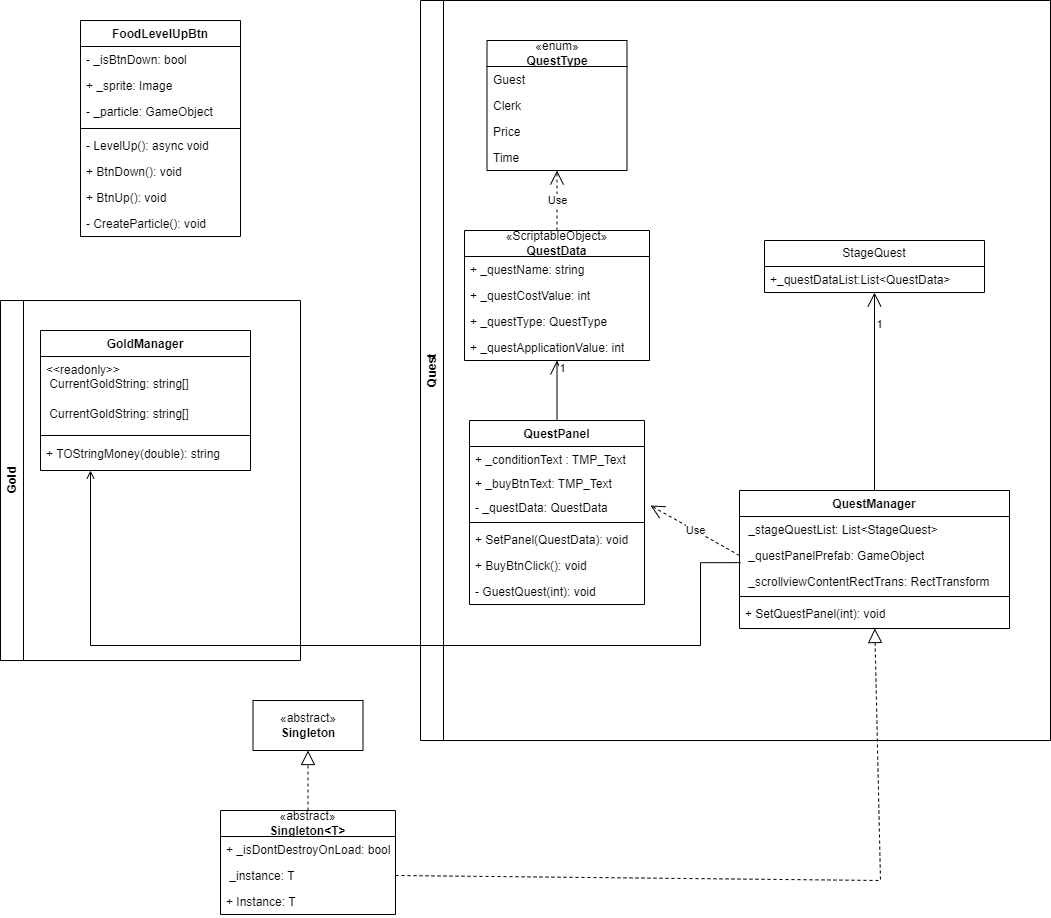

The diagram above was exported from draw.io. Its source (the exported page's mxGraphModel, read from the mxfile embedded in the PNG):
<mxGraphModel dx="1877" dy="1734" grid="1" gridSize="10" guides="1" tooltips="1" connect="1" arrows="1" fold="1" page="1" pageScale="1" pageWidth="827" pageHeight="1169" background="#FFFFFF" math="0" shadow="0">
  <root>
    <mxCell id="0" />
    <mxCell id="1" parent="0" />
    <mxCell id="AZR588gIlU6X9or-4KJd-3" value="Quest" style="swimlane;horizontal=0;whiteSpace=wrap;html=1;" parent="1" vertex="1">
      <mxGeometry x="-180" y="-90" width="630" height="740" as="geometry" />
    </mxCell>
    <mxCell id="AZR588gIlU6X9or-4KJd-11" value="«ScriptableObject»&lt;br style=&quot;border-color: var(--border-color);&quot;&gt;&lt;b style=&quot;border-color: var(--border-color);&quot;&gt;QuestData&lt;/b&gt;" style="swimlane;fontStyle=0;childLayout=stackLayout;horizontal=1;startSize=26;fillColor=none;horizontalStack=0;resizeParent=1;resizeParentMax=0;resizeLast=0;collapsible=1;marginBottom=0;whiteSpace=wrap;html=1;" parent="AZR588gIlU6X9or-4KJd-3" vertex="1">
      <mxGeometry x="44" y="230" width="185" height="130" as="geometry" />
    </mxCell>
    <mxCell id="AZR588gIlU6X9or-4KJd-12" value="+ _questName: string" style="text;strokeColor=none;fillColor=none;align=left;verticalAlign=top;spacingLeft=4;spacingRight=4;overflow=hidden;rotatable=0;points=[[0,0.5],[1,0.5]];portConstraint=eastwest;whiteSpace=wrap;html=1;" parent="AZR588gIlU6X9or-4KJd-11" vertex="1">
      <mxGeometry y="26" width="185" height="26" as="geometry" />
    </mxCell>
    <mxCell id="AZR588gIlU6X9or-4KJd-13" value="+ _questCostValue: int" style="text;strokeColor=none;fillColor=none;align=left;verticalAlign=top;spacingLeft=4;spacingRight=4;overflow=hidden;rotatable=0;points=[[0,0.5],[1,0.5]];portConstraint=eastwest;whiteSpace=wrap;html=1;" parent="AZR588gIlU6X9or-4KJd-11" vertex="1">
      <mxGeometry y="52" width="185" height="26" as="geometry" />
    </mxCell>
    <mxCell id="g5mIekHNaotQd69QMmM0-1" value="+ _questType: QuestType" style="text;strokeColor=none;fillColor=none;align=left;verticalAlign=top;spacingLeft=4;spacingRight=4;overflow=hidden;rotatable=0;points=[[0,0.5],[1,0.5]];portConstraint=eastwest;whiteSpace=wrap;html=1;" parent="AZR588gIlU6X9or-4KJd-11" vertex="1">
      <mxGeometry y="78" width="185" height="26" as="geometry" />
    </mxCell>
    <mxCell id="g5mIekHNaotQd69QMmM0-2" value="+ _questApplicationValue: int" style="text;strokeColor=none;fillColor=none;align=left;verticalAlign=top;spacingLeft=4;spacingRight=4;overflow=hidden;rotatable=0;points=[[0,0.5],[1,0.5]];portConstraint=eastwest;whiteSpace=wrap;html=1;" parent="AZR588gIlU6X9or-4KJd-11" vertex="1">
      <mxGeometry y="104" width="185" height="26" as="geometry" />
    </mxCell>
    <mxCell id="AZR588gIlU6X9or-4KJd-18" value="QuestPanel" style="swimlane;fontStyle=1;align=center;verticalAlign=top;childLayout=stackLayout;horizontal=1;startSize=26;horizontalStack=0;resizeParent=1;resizeParentMax=0;resizeLast=0;collapsible=1;marginBottom=0;whiteSpace=wrap;html=1;" parent="AZR588gIlU6X9or-4KJd-3" vertex="1">
      <mxGeometry x="49" y="420" width="175" height="184" as="geometry">
        <mxRectangle x="55" y="300" width="110" height="30" as="alternateBounds" />
      </mxGeometry>
    </mxCell>
    <mxCell id="AZR588gIlU6X9or-4KJd-19" value="+ _conditionText : TMP_Text&lt;br&gt;" style="text;strokeColor=none;fillColor=none;align=left;verticalAlign=top;spacingLeft=4;spacingRight=4;overflow=hidden;rotatable=0;points=[[0,0.5],[1,0.5]];portConstraint=eastwest;whiteSpace=wrap;html=1;" parent="AZR588gIlU6X9or-4KJd-18" vertex="1">
      <mxGeometry y="26" width="175" height="24" as="geometry" />
    </mxCell>
    <mxCell id="AZR588gIlU6X9or-4KJd-49" value="+ _buyBtnText: TMP_Text" style="text;strokeColor=none;fillColor=none;align=left;verticalAlign=top;spacingLeft=4;spacingRight=4;overflow=hidden;rotatable=0;points=[[0,0.5],[1,0.5]];portConstraint=eastwest;whiteSpace=wrap;html=1;" parent="AZR588gIlU6X9or-4KJd-18" vertex="1">
      <mxGeometry y="50" width="175" height="24" as="geometry" />
    </mxCell>
    <mxCell id="AZR588gIlU6X9or-4KJd-50" value="- _questData: QuestData" style="text;strokeColor=none;fillColor=none;align=left;verticalAlign=top;spacingLeft=4;spacingRight=4;overflow=hidden;rotatable=0;points=[[0,0.5],[1,0.5]];portConstraint=eastwest;whiteSpace=wrap;html=1;" parent="AZR588gIlU6X9or-4KJd-18" vertex="1">
      <mxGeometry y="74" width="175" height="24" as="geometry" />
    </mxCell>
    <mxCell id="AZR588gIlU6X9or-4KJd-20" value="" style="line;strokeWidth=1;fillColor=none;align=left;verticalAlign=middle;spacingTop=-1;spacingLeft=3;spacingRight=3;rotatable=0;labelPosition=right;points=[];portConstraint=eastwest;strokeColor=inherit;" parent="AZR588gIlU6X9or-4KJd-18" vertex="1">
      <mxGeometry y="98" width="175" height="8" as="geometry" />
    </mxCell>
    <mxCell id="AZR588gIlU6X9or-4KJd-21" value="+ SetPanel(QuestData): void" style="text;strokeColor=none;fillColor=none;align=left;verticalAlign=top;spacingLeft=4;spacingRight=4;overflow=hidden;rotatable=0;points=[[0,0.5],[1,0.5]];portConstraint=eastwest;whiteSpace=wrap;html=1;" parent="AZR588gIlU6X9or-4KJd-18" vertex="1">
      <mxGeometry y="106" width="175" height="26" as="geometry" />
    </mxCell>
    <mxCell id="g5mIekHNaotQd69QMmM0-15" value="+&amp;nbsp;BuyBtnClick(): void" style="text;strokeColor=none;fillColor=none;align=left;verticalAlign=top;spacingLeft=4;spacingRight=4;overflow=hidden;rotatable=0;points=[[0,0.5],[1,0.5]];portConstraint=eastwest;whiteSpace=wrap;html=1;" parent="AZR588gIlU6X9or-4KJd-18" vertex="1">
      <mxGeometry y="132" width="175" height="26" as="geometry" />
    </mxCell>
    <mxCell id="g5mIekHNaotQd69QMmM0-16" value="- GuestQuest(int): void" style="text;strokeColor=none;fillColor=none;align=left;verticalAlign=top;spacingLeft=4;spacingRight=4;overflow=hidden;rotatable=0;points=[[0,0.5],[1,0.5]];portConstraint=eastwest;whiteSpace=wrap;html=1;" parent="AZR588gIlU6X9or-4KJd-18" vertex="1">
      <mxGeometry y="158" width="175" height="26" as="geometry" />
    </mxCell>
    <mxCell id="AZR588gIlU6X9or-4KJd-35" value="QuestManager" style="swimlane;fontStyle=1;align=center;verticalAlign=top;childLayout=stackLayout;horizontal=1;startSize=26;horizontalStack=0;resizeParent=1;resizeParentMax=0;resizeLast=0;collapsible=1;marginBottom=0;whiteSpace=wrap;html=1;" parent="AZR588gIlU6X9or-4KJd-3" vertex="1">
      <mxGeometry x="319" y="490" width="270" height="138" as="geometry" />
    </mxCell>
    <mxCell id="AZR588gIlU6X9or-4KJd-36" value="&amp;nbsp;_stageQuestList: List&amp;lt;StageQuest&amp;gt;" style="text;strokeColor=none;fillColor=none;align=left;verticalAlign=top;spacingLeft=4;spacingRight=4;overflow=hidden;rotatable=0;points=[[0,0.5],[1,0.5]];portConstraint=eastwest;whiteSpace=wrap;html=1;" parent="AZR588gIlU6X9or-4KJd-35" vertex="1">
      <mxGeometry y="26" width="270" height="26" as="geometry" />
    </mxCell>
    <mxCell id="AZR588gIlU6X9or-4KJd-53" value="&amp;nbsp;_questPanelPrefab: GameObject" style="text;strokeColor=none;fillColor=none;align=left;verticalAlign=top;spacingLeft=4;spacingRight=4;overflow=hidden;rotatable=0;points=[[0,0.5],[1,0.5]];portConstraint=eastwest;whiteSpace=wrap;html=1;" parent="AZR588gIlU6X9or-4KJd-35" vertex="1">
      <mxGeometry y="52" width="270" height="26" as="geometry" />
    </mxCell>
    <mxCell id="AZR588gIlU6X9or-4KJd-54" value="&amp;nbsp;_scrollviewContentRectTrans: RectTransform" style="text;strokeColor=none;fillColor=none;align=left;verticalAlign=top;spacingLeft=4;spacingRight=4;overflow=hidden;rotatable=0;points=[[0,0.5],[1,0.5]];portConstraint=eastwest;whiteSpace=wrap;html=1;" parent="AZR588gIlU6X9or-4KJd-35" vertex="1">
      <mxGeometry y="78" width="270" height="24" as="geometry" />
    </mxCell>
    <mxCell id="AZR588gIlU6X9or-4KJd-37" value="" style="line;strokeWidth=1;fillColor=none;align=left;verticalAlign=middle;spacingTop=-1;spacingLeft=3;spacingRight=3;rotatable=0;labelPosition=right;points=[];portConstraint=eastwest;strokeColor=inherit;" parent="AZR588gIlU6X9or-4KJd-35" vertex="1">
      <mxGeometry y="102" width="270" height="8" as="geometry" />
    </mxCell>
    <mxCell id="AZR588gIlU6X9or-4KJd-38" value="+ SetQuestPanel(int): void" style="text;strokeColor=none;fillColor=none;align=left;verticalAlign=top;spacingLeft=4;spacingRight=4;overflow=hidden;rotatable=0;points=[[0,0.5],[1,0.5]];portConstraint=eastwest;whiteSpace=wrap;html=1;" parent="AZR588gIlU6X9or-4KJd-35" vertex="1">
      <mxGeometry y="110" width="270" height="28" as="geometry" />
    </mxCell>
    <mxCell id="AZR588gIlU6X9or-4KJd-44" value="StageQuest" style="swimlane;fontStyle=0;childLayout=stackLayout;horizontal=1;startSize=26;fillColor=none;horizontalStack=0;resizeParent=1;resizeParentMax=0;resizeLast=0;collapsible=1;marginBottom=0;whiteSpace=wrap;html=1;" parent="AZR588gIlU6X9or-4KJd-3" vertex="1">
      <mxGeometry x="344" y="240" width="220" height="52" as="geometry" />
    </mxCell>
    <mxCell id="AZR588gIlU6X9or-4KJd-45" value="+_questDataList:List&amp;lt;QuestData&amp;gt;" style="text;strokeColor=none;fillColor=none;align=left;verticalAlign=top;spacingLeft=4;spacingRight=4;overflow=hidden;rotatable=0;points=[[0,0.5],[1,0.5]];portConstraint=eastwest;whiteSpace=wrap;html=1;" parent="AZR588gIlU6X9or-4KJd-44" vertex="1">
      <mxGeometry y="26" width="220" height="26" as="geometry" />
    </mxCell>
    <mxCell id="AZR588gIlU6X9or-4KJd-58" value="" style="endArrow=open;endFill=1;endSize=12;html=1;rounded=0;exitX=0.5;exitY=0;exitDx=0;exitDy=0;" parent="AZR588gIlU6X9or-4KJd-3" source="AZR588gIlU6X9or-4KJd-18" target="g5mIekHNaotQd69QMmM0-2" edge="1">
      <mxGeometry width="160" relative="1" as="geometry">
        <mxPoint x="284" y="440" as="sourcePoint" />
        <mxPoint x="130" y="370" as="targetPoint" />
      </mxGeometry>
    </mxCell>
    <mxCell id="AZR588gIlU6X9or-4KJd-59" value="1" style="edgeLabel;html=1;align=center;verticalAlign=middle;resizable=0;points=[];" parent="AZR588gIlU6X9or-4KJd-58" vertex="1" connectable="0">
      <mxGeometry x="0.7707" y="-5" relative="1" as="geometry">
        <mxPoint as="offset" />
      </mxGeometry>
    </mxCell>
    <mxCell id="AZR588gIlU6X9or-4KJd-60" value="" style="endArrow=open;endFill=1;endSize=12;html=1;rounded=0;exitX=0.5;exitY=0;exitDx=0;exitDy=0;" parent="AZR588gIlU6X9or-4KJd-3" source="AZR588gIlU6X9or-4KJd-35" target="AZR588gIlU6X9or-4KJd-45" edge="1">
      <mxGeometry width="160" relative="1" as="geometry">
        <mxPoint x="284" y="440" as="sourcePoint" />
        <mxPoint x="444" y="440" as="targetPoint" />
      </mxGeometry>
    </mxCell>
    <mxCell id="AZR588gIlU6X9or-4KJd-61" value="1" style="edgeLabel;html=1;align=center;verticalAlign=middle;resizable=0;points=[];" parent="AZR588gIlU6X9or-4KJd-60" vertex="1" connectable="0">
      <mxGeometry x="0.6854" y="-4" relative="1" as="geometry">
        <mxPoint as="offset" />
      </mxGeometry>
    </mxCell>
    <mxCell id="AZR588gIlU6X9or-4KJd-62" value="Use" style="endArrow=open;endSize=12;dashed=1;html=1;rounded=0;exitX=0;exitY=0.5;exitDx=0;exitDy=0;" parent="AZR588gIlU6X9or-4KJd-3" source="AZR588gIlU6X9or-4KJd-53" edge="1">
      <mxGeometry width="160" relative="1" as="geometry">
        <mxPoint x="284" y="440" as="sourcePoint" />
        <mxPoint x="230" y="505" as="targetPoint" />
      </mxGeometry>
    </mxCell>
    <mxCell id="g5mIekHNaotQd69QMmM0-8" value="«enum»&lt;br style=&quot;border-color: var(--border-color);&quot;&gt;&lt;b style=&quot;border-color: var(--border-color);&quot;&gt;QuestType&lt;br&gt;&lt;/b&gt;" style="swimlane;fontStyle=0;childLayout=stackLayout;horizontal=1;startSize=26;fillColor=none;horizontalStack=0;resizeParent=1;resizeParentMax=0;resizeLast=0;collapsible=1;marginBottom=0;whiteSpace=wrap;html=1;" parent="AZR588gIlU6X9or-4KJd-3" vertex="1">
      <mxGeometry x="66.5" y="40" width="140" height="130" as="geometry" />
    </mxCell>
    <mxCell id="g5mIekHNaotQd69QMmM0-9" value="Guest" style="text;strokeColor=none;fillColor=none;align=left;verticalAlign=top;spacingLeft=4;spacingRight=4;overflow=hidden;rotatable=0;points=[[0,0.5],[1,0.5]];portConstraint=eastwest;whiteSpace=wrap;html=1;" parent="g5mIekHNaotQd69QMmM0-8" vertex="1">
      <mxGeometry y="26" width="140" height="26" as="geometry" />
    </mxCell>
    <mxCell id="g5mIekHNaotQd69QMmM0-10" value="Clerk" style="text;strokeColor=none;fillColor=none;align=left;verticalAlign=top;spacingLeft=4;spacingRight=4;overflow=hidden;rotatable=0;points=[[0,0.5],[1,0.5]];portConstraint=eastwest;whiteSpace=wrap;html=1;" parent="g5mIekHNaotQd69QMmM0-8" vertex="1">
      <mxGeometry y="52" width="140" height="26" as="geometry" />
    </mxCell>
    <mxCell id="g5mIekHNaotQd69QMmM0-11" value="Price" style="text;strokeColor=none;fillColor=none;align=left;verticalAlign=top;spacingLeft=4;spacingRight=4;overflow=hidden;rotatable=0;points=[[0,0.5],[1,0.5]];portConstraint=eastwest;whiteSpace=wrap;html=1;" parent="g5mIekHNaotQd69QMmM0-8" vertex="1">
      <mxGeometry y="78" width="140" height="26" as="geometry" />
    </mxCell>
    <mxCell id="g5mIekHNaotQd69QMmM0-12" value="Time" style="text;strokeColor=none;fillColor=none;align=left;verticalAlign=top;spacingLeft=4;spacingRight=4;overflow=hidden;rotatable=0;points=[[0,0.5],[1,0.5]];portConstraint=eastwest;whiteSpace=wrap;html=1;" parent="g5mIekHNaotQd69QMmM0-8" vertex="1">
      <mxGeometry y="104" width="140" height="26" as="geometry" />
    </mxCell>
    <mxCell id="g5mIekHNaotQd69QMmM0-14" value="Use" style="endArrow=open;endSize=12;dashed=1;html=1;rounded=0;exitX=0.5;exitY=0;exitDx=0;exitDy=0;" parent="AZR588gIlU6X9or-4KJd-3" source="AZR588gIlU6X9or-4KJd-11" target="g5mIekHNaotQd69QMmM0-12" edge="1">
      <mxGeometry width="160" relative="1" as="geometry">
        <mxPoint x="200" y="360" as="sourcePoint" />
        <mxPoint x="360" y="360" as="targetPoint" />
      </mxGeometry>
    </mxCell>
    <mxCell id="AZR588gIlU6X9or-4KJd-68" value="«abstract»&lt;br&gt;&lt;b&gt;Singleton&lt;/b&gt;" style="html=1;whiteSpace=wrap;" parent="1" vertex="1">
      <mxGeometry x="-347.5" y="610" width="110" height="50" as="geometry" />
    </mxCell>
    <mxCell id="AZR588gIlU6X9or-4KJd-75" value="" style="endArrow=block;dashed=1;endFill=0;endSize=12;html=1;rounded=0;entryX=0.5;entryY=1;entryDx=0;entryDy=0;exitX=0.5;exitY=0;exitDx=0;exitDy=0;" parent="1" source="AZR588gIlU6X9or-4KJd-76" target="AZR588gIlU6X9or-4KJd-68" edge="1">
      <mxGeometry width="160" relative="1" as="geometry">
        <mxPoint x="-291" y="710" as="sourcePoint" />
        <mxPoint x="-300" y="679.7777777777778" as="targetPoint" />
      </mxGeometry>
    </mxCell>
    <mxCell id="AZR588gIlU6X9or-4KJd-76" value="«abstract»&lt;br style=&quot;border-color: var(--border-color);&quot;&gt;&lt;b style=&quot;border-color: var(--border-color);&quot;&gt;Singleton&amp;lt;T&amp;gt;&lt;/b&gt;" style="swimlane;fontStyle=0;childLayout=stackLayout;horizontal=1;startSize=26;fillColor=none;horizontalStack=0;resizeParent=1;resizeParentMax=0;resizeLast=0;collapsible=1;marginBottom=0;whiteSpace=wrap;html=1;" parent="1" vertex="1">
      <mxGeometry x="-380" y="720" width="175" height="104" as="geometry" />
    </mxCell>
    <mxCell id="AZR588gIlU6X9or-4KJd-78" value="+ _isDontDestroyOnLoad: bool" style="text;strokeColor=none;fillColor=none;align=left;verticalAlign=top;spacingLeft=4;spacingRight=4;overflow=hidden;rotatable=0;points=[[0,0.5],[1,0.5]];portConstraint=eastwest;whiteSpace=wrap;html=1;" parent="AZR588gIlU6X9or-4KJd-76" vertex="1">
      <mxGeometry y="26" width="175" height="26" as="geometry" />
    </mxCell>
    <mxCell id="AZR588gIlU6X9or-4KJd-79" value="&amp;nbsp;_instance: T&lt;br&gt;" style="text;strokeColor=none;fillColor=none;align=left;verticalAlign=top;spacingLeft=4;spacingRight=4;overflow=hidden;rotatable=0;points=[[0,0.5],[1,0.5]];portConstraint=eastwest;whiteSpace=wrap;html=1;" parent="AZR588gIlU6X9or-4KJd-76" vertex="1">
      <mxGeometry y="52" width="175" height="26" as="geometry" />
    </mxCell>
    <mxCell id="AZR588gIlU6X9or-4KJd-80" value="+ Instance: T" style="text;strokeColor=none;fillColor=none;align=left;verticalAlign=top;spacingLeft=4;spacingRight=4;overflow=hidden;rotatable=0;points=[[0,0.5],[1,0.5]];portConstraint=eastwest;whiteSpace=wrap;html=1;" parent="AZR588gIlU6X9or-4KJd-76" vertex="1">
      <mxGeometry y="78" width="175" height="26" as="geometry" />
    </mxCell>
    <mxCell id="AZR588gIlU6X9or-4KJd-81" value="" style="endArrow=block;dashed=1;endFill=0;endSize=12;html=1;rounded=0;exitX=1;exitY=0.5;exitDx=0;exitDy=0;" parent="1" source="AZR588gIlU6X9or-4KJd-79" target="AZR588gIlU6X9or-4KJd-38" edge="1">
      <mxGeometry width="160" relative="1" as="geometry">
        <mxPoint x="-180" y="800" as="sourcePoint" />
        <mxPoint x="280" y="520" as="targetPoint" />
        <Array as="points">
          <mxPoint x="280" y="790" />
        </Array>
      </mxGeometry>
    </mxCell>
    <mxCell id="Qjia3MLDipk_Av5g-i-o-1" value="Gold" style="swimlane;horizontal=0;whiteSpace=wrap;html=1;" parent="1" vertex="1">
      <mxGeometry x="-600" y="210" width="300" height="360" as="geometry" />
    </mxCell>
    <mxCell id="Qjia3MLDipk_Av5g-i-o-3" value="GoldManager" style="swimlane;fontStyle=1;align=center;verticalAlign=top;childLayout=stackLayout;horizontal=1;startSize=26;horizontalStack=0;resizeParent=1;resizeParentMax=0;resizeLast=0;collapsible=1;marginBottom=0;whiteSpace=wrap;html=1;" parent="Qjia3MLDipk_Av5g-i-o-1" vertex="1">
      <mxGeometry x="40" y="30" width="210" height="140" as="geometry" />
    </mxCell>
    <mxCell id="Qjia3MLDipk_Av5g-i-o-4" value="&amp;lt;&amp;lt;readonly&amp;gt;&amp;gt;&lt;br&gt;&amp;nbsp;CurrentGoldString: string[]" style="text;strokeColor=none;fillColor=none;align=left;verticalAlign=top;spacingLeft=4;spacingRight=4;overflow=hidden;rotatable=0;points=[[0,0.5],[1,0.5]];portConstraint=eastwest;whiteSpace=wrap;html=1;" parent="Qjia3MLDipk_Av5g-i-o-3" vertex="1">
      <mxGeometry y="26" width="210" height="44" as="geometry" />
    </mxCell>
    <mxCell id="Qjia3MLDipk_Av5g-i-o-7" value="&amp;nbsp;CurrentGoldString: string[]" style="text;strokeColor=none;fillColor=none;align=left;verticalAlign=top;spacingLeft=4;spacingRight=4;overflow=hidden;rotatable=0;points=[[0,0.5],[1,0.5]];portConstraint=eastwest;whiteSpace=wrap;html=1;" parent="Qjia3MLDipk_Av5g-i-o-3" vertex="1">
      <mxGeometry y="70" width="210" height="30" as="geometry" />
    </mxCell>
    <mxCell id="Qjia3MLDipk_Av5g-i-o-5" value="" style="line;strokeWidth=1;fillColor=none;align=left;verticalAlign=middle;spacingTop=-1;spacingLeft=3;spacingRight=3;rotatable=0;labelPosition=right;points=[];portConstraint=eastwest;strokeColor=inherit;" parent="Qjia3MLDipk_Av5g-i-o-3" vertex="1">
      <mxGeometry y="100" width="210" height="10" as="geometry" />
    </mxCell>
    <mxCell id="Qjia3MLDipk_Av5g-i-o-6" value="+ TOStringMoney(double): string" style="text;strokeColor=none;fillColor=none;align=left;verticalAlign=top;spacingLeft=4;spacingRight=4;overflow=hidden;rotatable=0;points=[[0,0.5],[1,0.5]];portConstraint=eastwest;whiteSpace=wrap;html=1;" parent="Qjia3MLDipk_Av5g-i-o-3" vertex="1">
      <mxGeometry y="110" width="210" height="30" as="geometry" />
    </mxCell>
    <mxCell id="Qjia3MLDipk_Av5g-i-o-8" style="edgeStyle=orthogonalEdgeStyle;rounded=0;orthogonalLoop=1;jettySize=auto;html=1;exitX=0.004;exitY=0.775;exitDx=0;exitDy=0;exitPerimeter=0;endArrow=open;endFill=0;" parent="1" source="AZR588gIlU6X9or-4KJd-53" target="Qjia3MLDipk_Av5g-i-o-6" edge="1">
      <mxGeometry relative="1" as="geometry">
        <mxPoint x="270" y="560" as="sourcePoint" />
        <mxPoint x="-509.9700000000001" y="553.0019999999998" as="targetPoint" />
        <Array as="points">
          <mxPoint x="100" y="472" />
          <mxPoint x="100" y="555" />
          <mxPoint x="-510" y="555" />
        </Array>
      </mxGeometry>
    </mxCell>
    <mxCell id="N4Tbw-7cxfjLIE9yK1OY-1" value="FoodLevelUpBtn" style="swimlane;fontStyle=1;align=center;verticalAlign=top;childLayout=stackLayout;horizontal=1;startSize=26;horizontalStack=0;resizeParent=1;resizeParentMax=0;resizeLast=0;collapsible=1;marginBottom=0;whiteSpace=wrap;html=1;" vertex="1" parent="1">
      <mxGeometry x="-520" y="-70" width="160" height="216" as="geometry" />
    </mxCell>
    <mxCell id="N4Tbw-7cxfjLIE9yK1OY-2" value="- _isBtnDown: bool" style="text;strokeColor=none;fillColor=none;align=left;verticalAlign=top;spacingLeft=4;spacingRight=4;overflow=hidden;rotatable=0;points=[[0,0.5],[1,0.5]];portConstraint=eastwest;whiteSpace=wrap;html=1;" vertex="1" parent="N4Tbw-7cxfjLIE9yK1OY-1">
      <mxGeometry y="26" width="160" height="26" as="geometry" />
    </mxCell>
    <mxCell id="N4Tbw-7cxfjLIE9yK1OY-5" value="+ _sprite: Image" style="text;strokeColor=none;fillColor=none;align=left;verticalAlign=top;spacingLeft=4;spacingRight=4;overflow=hidden;rotatable=0;points=[[0,0.5],[1,0.5]];portConstraint=eastwest;whiteSpace=wrap;html=1;" vertex="1" parent="N4Tbw-7cxfjLIE9yK1OY-1">
      <mxGeometry y="52" width="160" height="26" as="geometry" />
    </mxCell>
    <mxCell id="N4Tbw-7cxfjLIE9yK1OY-6" value="- _particle: GameObject" style="text;strokeColor=none;fillColor=none;align=left;verticalAlign=top;spacingLeft=4;spacingRight=4;overflow=hidden;rotatable=0;points=[[0,0.5],[1,0.5]];portConstraint=eastwest;whiteSpace=wrap;html=1;" vertex="1" parent="N4Tbw-7cxfjLIE9yK1OY-1">
      <mxGeometry y="78" width="160" height="26" as="geometry" />
    </mxCell>
    <mxCell id="N4Tbw-7cxfjLIE9yK1OY-3" value="" style="line;strokeWidth=1;fillColor=none;align=left;verticalAlign=middle;spacingTop=-1;spacingLeft=3;spacingRight=3;rotatable=0;labelPosition=right;points=[];portConstraint=eastwest;strokeColor=inherit;" vertex="1" parent="N4Tbw-7cxfjLIE9yK1OY-1">
      <mxGeometry y="104" width="160" height="8" as="geometry" />
    </mxCell>
    <mxCell id="N4Tbw-7cxfjLIE9yK1OY-4" value="- LevelUp(): async void" style="text;strokeColor=none;fillColor=none;align=left;verticalAlign=top;spacingLeft=4;spacingRight=4;overflow=hidden;rotatable=0;points=[[0,0.5],[1,0.5]];portConstraint=eastwest;whiteSpace=wrap;html=1;" vertex="1" parent="N4Tbw-7cxfjLIE9yK1OY-1">
      <mxGeometry y="112" width="160" height="26" as="geometry" />
    </mxCell>
    <mxCell id="N4Tbw-7cxfjLIE9yK1OY-8" value="+ BtnDown(): void" style="text;strokeColor=none;fillColor=none;align=left;verticalAlign=top;spacingLeft=4;spacingRight=4;overflow=hidden;rotatable=0;points=[[0,0.5],[1,0.5]];portConstraint=eastwest;whiteSpace=wrap;html=1;" vertex="1" parent="N4Tbw-7cxfjLIE9yK1OY-1">
      <mxGeometry y="138" width="160" height="26" as="geometry" />
    </mxCell>
    <mxCell id="N4Tbw-7cxfjLIE9yK1OY-9" value="+ BtnUp(): void" style="text;strokeColor=none;fillColor=none;align=left;verticalAlign=top;spacingLeft=4;spacingRight=4;overflow=hidden;rotatable=0;points=[[0,0.5],[1,0.5]];portConstraint=eastwest;whiteSpace=wrap;html=1;" vertex="1" parent="N4Tbw-7cxfjLIE9yK1OY-1">
      <mxGeometry y="164" width="160" height="26" as="geometry" />
    </mxCell>
    <mxCell id="N4Tbw-7cxfjLIE9yK1OY-10" value="- CreateParticle(): void" style="text;strokeColor=none;fillColor=none;align=left;verticalAlign=top;spacingLeft=4;spacingRight=4;overflow=hidden;rotatable=0;points=[[0,0.5],[1,0.5]];portConstraint=eastwest;whiteSpace=wrap;html=1;" vertex="1" parent="N4Tbw-7cxfjLIE9yK1OY-1">
      <mxGeometry y="190" width="160" height="26" as="geometry" />
    </mxCell>
  </root>
</mxGraphModel>